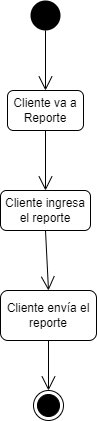

The diagram above was exported from draw.io. Its source (the exported page's mxGraphModel, read from the mxfile embedded in the PNG):
<mxGraphModel dx="872" dy="475" grid="1" gridSize="10" guides="1" tooltips="1" connect="1" arrows="1" fold="1" page="1" pageScale="1" pageWidth="827" pageHeight="1169" math="0" shadow="0">
  <root>
    <mxCell id="0" />
    <mxCell id="1" parent="0" />
    <mxCell id="-sUWHlG5MVVAxd6GGwOC-1" value="" style="ellipse;fillColor=#000000;strokeColor=none;" parent="1" vertex="1">
      <mxGeometry x="340" width="30" height="30" as="geometry" />
    </mxCell>
    <mxCell id="-sUWHlG5MVVAxd6GGwOC-2" value="" style="ellipse;html=1;shape=endState;fillColor=#000000;strokeColor=#000000;" parent="1" vertex="1">
      <mxGeometry x="343" y="390" width="30" height="30" as="geometry" />
    </mxCell>
    <mxCell id="-sUWHlG5MVVAxd6GGwOC-5" value="" style="endArrow=open;endFill=1;endSize=12;html=1;rounded=0;exitX=0.5;exitY=1;exitDx=0;exitDy=0;entryX=0.5;entryY=0;entryDx=0;entryDy=0;" parent="1" source="-sUWHlG5MVVAxd6GGwOC-1" target="-sUWHlG5MVVAxd6GGwOC-6" edge="1">
      <mxGeometry width="160" relative="1" as="geometry">
        <mxPoint x="380" y="80" as="sourcePoint" />
        <mxPoint x="355" y="80" as="targetPoint" />
      </mxGeometry>
    </mxCell>
    <mxCell id="-sUWHlG5MVVAxd6GGwOC-6" value="Cliente va a Reporte" style="rounded=1;whiteSpace=wrap;html=1;" parent="1" vertex="1">
      <mxGeometry x="317" y="90" width="76" height="40" as="geometry" />
    </mxCell>
    <mxCell id="-sUWHlG5MVVAxd6GGwOC-8" value="Cliente ingresa el reporte" style="rounded=1;whiteSpace=wrap;html=1;" parent="1" vertex="1">
      <mxGeometry x="310" y="190" width="90" height="40" as="geometry" />
    </mxCell>
    <mxCell id="-sUWHlG5MVVAxd6GGwOC-9" value="Cliente envía el reporte" style="rounded=1;whiteSpace=wrap;html=1;" parent="1" vertex="1">
      <mxGeometry x="310" y="290" width="96" height="50" as="geometry" />
    </mxCell>
    <mxCell id="-sUWHlG5MVVAxd6GGwOC-10" value="" style="endArrow=open;endFill=1;endSize=12;html=1;rounded=0;exitX=0.5;exitY=1;exitDx=0;exitDy=0;entryX=0.5;entryY=0;entryDx=0;entryDy=0;" parent="1" source="-sUWHlG5MVVAxd6GGwOC-6" target="-sUWHlG5MVVAxd6GGwOC-8" edge="1">
      <mxGeometry width="160" relative="1" as="geometry">
        <mxPoint x="365" y="40" as="sourcePoint" />
        <mxPoint x="365" y="100" as="targetPoint" />
      </mxGeometry>
    </mxCell>
    <mxCell id="-sUWHlG5MVVAxd6GGwOC-11" value="" style="endArrow=open;endFill=1;endSize=12;html=1;rounded=0;exitX=0.5;exitY=1;exitDx=0;exitDy=0;entryX=0.5;entryY=0;entryDx=0;entryDy=0;" parent="1" source="-sUWHlG5MVVAxd6GGwOC-8" target="-sUWHlG5MVVAxd6GGwOC-9" edge="1">
      <mxGeometry width="160" relative="1" as="geometry">
        <mxPoint x="375" y="50" as="sourcePoint" />
        <mxPoint x="375" y="110" as="targetPoint" />
      </mxGeometry>
    </mxCell>
    <mxCell id="-sUWHlG5MVVAxd6GGwOC-13" value="" style="endArrow=open;endFill=1;endSize=12;html=1;rounded=0;exitX=0.5;exitY=1;exitDx=0;exitDy=0;entryX=0.5;entryY=0;entryDx=0;entryDy=0;" parent="1" source="-sUWHlG5MVVAxd6GGwOC-9" target="-sUWHlG5MVVAxd6GGwOC-2" edge="1">
      <mxGeometry width="160" relative="1" as="geometry">
        <mxPoint x="365" y="240" as="sourcePoint" />
        <mxPoint x="368" y="300" as="targetPoint" />
      </mxGeometry>
    </mxCell>
  </root>
</mxGraphModel>